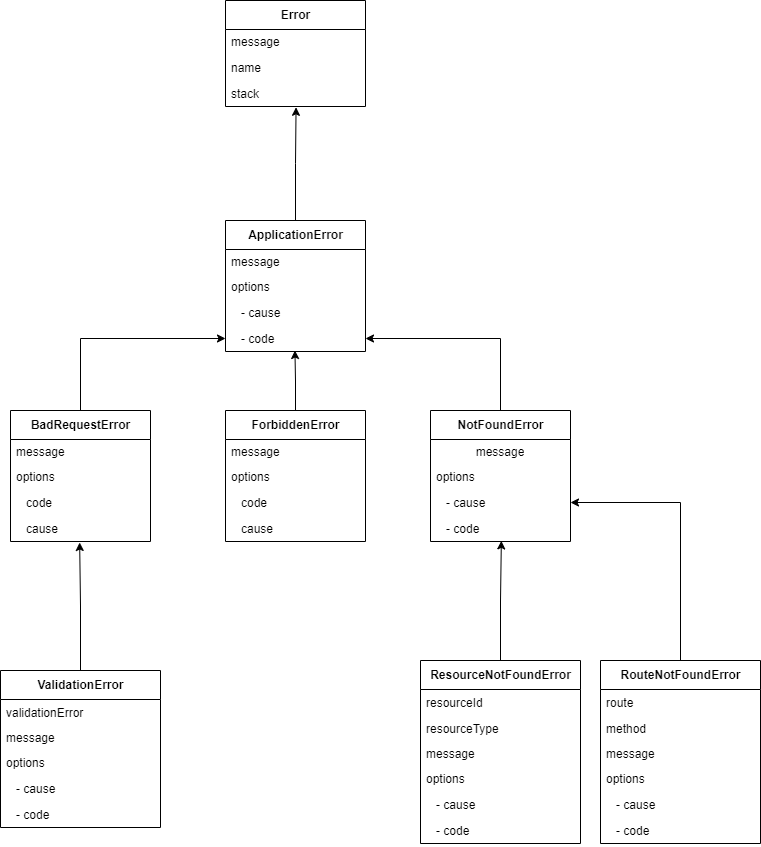

The diagram above was exported from draw.io. Its source (the exported page's mxGraphModel, read from the mxfile embedded in the PNG):
<mxGraphModel dx="1038" dy="1513" grid="1" gridSize="10" guides="1" tooltips="1" connect="1" arrows="1" fold="1" page="1" pageScale="1" pageWidth="850" pageHeight="1100" math="0" shadow="0">
  <root>
    <mxCell id="0" />
    <mxCell id="1" parent="0" />
    <mxCell id="CUh8TYaTHbbMUkMpdDZa-4" value="Error" style="swimlane;fontStyle=1;align=center;verticalAlign=middle;childLayout=stackLayout;horizontal=1;startSize=29;horizontalStack=0;resizeParent=1;resizeParentMax=0;resizeLast=0;collapsible=0;marginBottom=0;html=1;" parent="1" vertex="1">
      <mxGeometry x="295" y="170" width="140" height="106" as="geometry" />
    </mxCell>
    <mxCell id="CUh8TYaTHbbMUkMpdDZa-6" value="message" style="text;html=1;strokeColor=none;fillColor=none;align=left;verticalAlign=middle;spacingLeft=4;spacingRight=4;overflow=hidden;rotatable=0;points=[[0,0.5],[1,0.5]];portConstraint=eastwest;" parent="CUh8TYaTHbbMUkMpdDZa-4" vertex="1">
      <mxGeometry y="29" width="140" height="25" as="geometry" />
    </mxCell>
    <mxCell id="CUh8TYaTHbbMUkMpdDZa-8" value="name" style="text;strokeColor=none;fillColor=none;align=left;verticalAlign=top;spacingLeft=4;spacingRight=4;overflow=hidden;rotatable=0;points=[[0,0.5],[1,0.5]];portConstraint=eastwest;" parent="CUh8TYaTHbbMUkMpdDZa-4" vertex="1">
      <mxGeometry y="54" width="140" height="26" as="geometry" />
    </mxCell>
    <mxCell id="CUh8TYaTHbbMUkMpdDZa-7" value="stack" style="text;strokeColor=none;fillColor=none;align=left;verticalAlign=top;spacingLeft=4;spacingRight=4;overflow=hidden;rotatable=0;points=[[0,0.5],[1,0.5]];portConstraint=eastwest;" parent="CUh8TYaTHbbMUkMpdDZa-4" vertex="1">
      <mxGeometry y="80" width="140" height="26" as="geometry" />
    </mxCell>
    <mxCell id="GGQzfrR7R3QJgpXlMPha-9" style="edgeStyle=orthogonalEdgeStyle;rounded=0;orthogonalLoop=1;jettySize=auto;html=1;entryX=0.504;entryY=1.031;entryDx=0;entryDy=0;entryPerimeter=0;" parent="1" source="CUh8TYaTHbbMUkMpdDZa-16" target="CUh8TYaTHbbMUkMpdDZa-7" edge="1">
      <mxGeometry relative="1" as="geometry" />
    </mxCell>
    <mxCell id="CUh8TYaTHbbMUkMpdDZa-16" value="ApplicationError" style="swimlane;fontStyle=1;align=center;verticalAlign=middle;childLayout=stackLayout;horizontal=1;startSize=29;horizontalStack=0;resizeParent=1;resizeParentMax=0;resizeLast=0;collapsible=0;marginBottom=0;html=1;" parent="1" vertex="1">
      <mxGeometry x="295" y="390" width="140" height="131" as="geometry" />
    </mxCell>
    <mxCell id="CUh8TYaTHbbMUkMpdDZa-17" value="message" style="text;html=1;strokeColor=none;fillColor=none;align=left;verticalAlign=middle;spacingLeft=4;spacingRight=4;overflow=hidden;rotatable=0;points=[[0,0.5],[1,0.5]];portConstraint=eastwest;" parent="CUh8TYaTHbbMUkMpdDZa-16" vertex="1">
      <mxGeometry y="29" width="140" height="25" as="geometry" />
    </mxCell>
    <mxCell id="GGQzfrR7R3QJgpXlMPha-15" value="options" style="text;html=1;strokeColor=none;fillColor=none;align=left;verticalAlign=middle;spacingLeft=4;spacingRight=4;overflow=hidden;rotatable=0;points=[[0,0.5],[1,0.5]];portConstraint=eastwest;" parent="CUh8TYaTHbbMUkMpdDZa-16" vertex="1">
      <mxGeometry y="54" width="140" height="25" as="geometry" />
    </mxCell>
    <mxCell id="CUh8TYaTHbbMUkMpdDZa-19" value="   - cause" style="text;strokeColor=none;fillColor=none;align=left;verticalAlign=top;spacingLeft=4;spacingRight=4;overflow=hidden;rotatable=0;points=[[0,0.5],[1,0.5]];portConstraint=eastwest;" parent="CUh8TYaTHbbMUkMpdDZa-16" vertex="1">
      <mxGeometry y="79" width="140" height="26" as="geometry" />
    </mxCell>
    <mxCell id="CUh8TYaTHbbMUkMpdDZa-20" value="   - code" style="text;strokeColor=none;fillColor=none;align=left;verticalAlign=top;spacingLeft=4;spacingRight=4;overflow=hidden;rotatable=0;points=[[0,0.5],[1,0.5]];portConstraint=eastwest;" parent="CUh8TYaTHbbMUkMpdDZa-16" vertex="1">
      <mxGeometry y="105" width="140" height="26" as="geometry" />
    </mxCell>
    <mxCell id="GGQzfrR7R3QJgpXlMPha-12" style="edgeStyle=orthogonalEdgeStyle;rounded=0;orthogonalLoop=1;jettySize=auto;html=1;entryX=0;entryY=0.5;entryDx=0;entryDy=0;" parent="1" source="CUh8TYaTHbbMUkMpdDZa-22" target="CUh8TYaTHbbMUkMpdDZa-20" edge="1">
      <mxGeometry relative="1" as="geometry" />
    </mxCell>
    <mxCell id="CUh8TYaTHbbMUkMpdDZa-22" value="BadRequestError" style="swimlane;fontStyle=1;align=center;verticalAlign=middle;childLayout=stackLayout;horizontal=1;startSize=29;horizontalStack=0;resizeParent=1;resizeParentMax=0;resizeLast=0;collapsible=0;marginBottom=0;html=1;" parent="1" vertex="1">
      <mxGeometry x="80" y="580" width="140" height="131" as="geometry" />
    </mxCell>
    <mxCell id="CUh8TYaTHbbMUkMpdDZa-23" value="message" style="text;html=1;strokeColor=none;fillColor=none;align=left;verticalAlign=middle;spacingLeft=4;spacingRight=4;overflow=hidden;rotatable=0;points=[[0,0.5],[1,0.5]];portConstraint=eastwest;" parent="CUh8TYaTHbbMUkMpdDZa-22" vertex="1">
      <mxGeometry y="29" width="140" height="25" as="geometry" />
    </mxCell>
    <mxCell id="GGQzfrR7R3QJgpXlMPha-16" value="options" style="text;html=1;strokeColor=none;fillColor=none;align=left;verticalAlign=middle;spacingLeft=4;spacingRight=4;overflow=hidden;rotatable=0;points=[[0,0.5],[1,0.5]];portConstraint=eastwest;" parent="CUh8TYaTHbbMUkMpdDZa-22" vertex="1">
      <mxGeometry y="54" width="140" height="25" as="geometry" />
    </mxCell>
    <mxCell id="GGQzfrR7R3QJgpXlMPha-18" value="   code" style="text;strokeColor=none;fillColor=none;align=left;verticalAlign=top;spacingLeft=4;spacingRight=4;overflow=hidden;rotatable=0;points=[[0,0.5],[1,0.5]];portConstraint=eastwest;" parent="CUh8TYaTHbbMUkMpdDZa-22" vertex="1">
      <mxGeometry y="79" width="140" height="26" as="geometry" />
    </mxCell>
    <mxCell id="GGQzfrR7R3QJgpXlMPha-17" value="   cause" style="text;strokeColor=none;fillColor=none;align=left;verticalAlign=top;spacingLeft=4;spacingRight=4;overflow=hidden;rotatable=0;points=[[0,0.5],[1,0.5]];portConstraint=eastwest;" parent="CUh8TYaTHbbMUkMpdDZa-22" vertex="1">
      <mxGeometry y="105" width="140" height="26" as="geometry" />
    </mxCell>
    <mxCell id="GGQzfrR7R3QJgpXlMPha-13" style="edgeStyle=orthogonalEdgeStyle;rounded=0;orthogonalLoop=1;jettySize=auto;html=1;entryX=1;entryY=0.5;entryDx=0;entryDy=0;" parent="1" source="CUh8TYaTHbbMUkMpdDZa-32" target="CUh8TYaTHbbMUkMpdDZa-20" edge="1">
      <mxGeometry relative="1" as="geometry" />
    </mxCell>
    <mxCell id="CUh8TYaTHbbMUkMpdDZa-32" value="NotFoundError" style="swimlane;fontStyle=1;align=center;verticalAlign=middle;childLayout=stackLayout;horizontal=1;startSize=29;horizontalStack=0;resizeParent=1;resizeParentMax=0;resizeLast=0;collapsible=0;marginBottom=0;html=1;" parent="1" vertex="1">
      <mxGeometry x="500" y="580" width="140" height="131" as="geometry" />
    </mxCell>
    <mxCell id="CUh8TYaTHbbMUkMpdDZa-33" value="message" style="text;html=1;strokeColor=none;fillColor=none;align=center;verticalAlign=middle;spacingLeft=4;spacingRight=4;overflow=hidden;rotatable=0;points=[[0,0.5],[1,0.5]];portConstraint=eastwest;" parent="CUh8TYaTHbbMUkMpdDZa-32" vertex="1">
      <mxGeometry y="29" width="140" height="25" as="geometry" />
    </mxCell>
    <mxCell id="CUh8TYaTHbbMUkMpdDZa-34" value="options" style="text;html=1;strokeColor=none;fillColor=none;align=left;verticalAlign=middle;spacingLeft=4;spacingRight=4;overflow=hidden;rotatable=0;points=[[0,0.5],[1,0.5]];portConstraint=eastwest;" parent="CUh8TYaTHbbMUkMpdDZa-32" vertex="1">
      <mxGeometry y="54" width="140" height="25" as="geometry" />
    </mxCell>
    <mxCell id="CUh8TYaTHbbMUkMpdDZa-35" value="   - cause" style="text;strokeColor=none;fillColor=none;align=left;verticalAlign=top;spacingLeft=4;spacingRight=4;overflow=hidden;rotatable=0;points=[[0,0.5],[1,0.5]];portConstraint=eastwest;" parent="CUh8TYaTHbbMUkMpdDZa-32" vertex="1">
      <mxGeometry y="79" width="140" height="26" as="geometry" />
    </mxCell>
    <mxCell id="CUh8TYaTHbbMUkMpdDZa-36" value="   - code" style="text;strokeColor=none;fillColor=none;align=left;verticalAlign=top;spacingLeft=4;spacingRight=4;overflow=hidden;rotatable=0;points=[[0,0.5],[1,0.5]];portConstraint=eastwest;" parent="CUh8TYaTHbbMUkMpdDZa-32" vertex="1">
      <mxGeometry y="105" width="140" height="26" as="geometry" />
    </mxCell>
    <mxCell id="GGQzfrR7R3QJgpXlMPha-14" style="edgeStyle=orthogonalEdgeStyle;rounded=0;orthogonalLoop=1;jettySize=auto;html=1;entryX=0.506;entryY=0.977;entryDx=0;entryDy=0;entryPerimeter=0;" parent="1" source="GGQzfrR7R3QJgpXlMPha-1" target="CUh8TYaTHbbMUkMpdDZa-36" edge="1">
      <mxGeometry relative="1" as="geometry">
        <mxPoint x="569.5799999999999" y="736.402" as="targetPoint" />
      </mxGeometry>
    </mxCell>
    <mxCell id="GGQzfrR7R3QJgpXlMPha-1" value="ResourceNotFoundError" style="swimlane;fontStyle=1;align=center;verticalAlign=middle;childLayout=stackLayout;horizontal=1;startSize=29;horizontalStack=0;resizeParent=1;resizeParentMax=0;resizeLast=0;collapsible=0;marginBottom=0;html=1;" parent="1" vertex="1">
      <mxGeometry x="490" y="830" width="160" height="183" as="geometry" />
    </mxCell>
    <mxCell id="GGQzfrR7R3QJgpXlMPha-7" value="resourceId" style="text;strokeColor=none;fillColor=none;align=left;verticalAlign=top;spacingLeft=4;spacingRight=4;overflow=hidden;rotatable=0;points=[[0,0.5],[1,0.5]];portConstraint=eastwest;" parent="GGQzfrR7R3QJgpXlMPha-1" vertex="1">
      <mxGeometry y="29" width="160" height="26" as="geometry" />
    </mxCell>
    <mxCell id="GGQzfrR7R3QJgpXlMPha-6" value="resourceType" style="text;strokeColor=none;fillColor=none;align=left;verticalAlign=top;spacingLeft=4;spacingRight=4;overflow=hidden;rotatable=0;points=[[0,0.5],[1,0.5]];portConstraint=eastwest;" parent="GGQzfrR7R3QJgpXlMPha-1" vertex="1">
      <mxGeometry y="55" width="160" height="26" as="geometry" />
    </mxCell>
    <mxCell id="GGQzfrR7R3QJgpXlMPha-2" value="message" style="text;html=1;strokeColor=none;fillColor=none;align=left;verticalAlign=middle;spacingLeft=4;spacingRight=4;overflow=hidden;rotatable=0;points=[[0,0.5],[1,0.5]];portConstraint=eastwest;" parent="GGQzfrR7R3QJgpXlMPha-1" vertex="1">
      <mxGeometry y="81" width="160" height="25" as="geometry" />
    </mxCell>
    <mxCell id="GGQzfrR7R3QJgpXlMPha-3" value="options" style="text;html=1;strokeColor=none;fillColor=none;align=left;verticalAlign=middle;spacingLeft=4;spacingRight=4;overflow=hidden;rotatable=0;points=[[0,0.5],[1,0.5]];portConstraint=eastwest;" parent="GGQzfrR7R3QJgpXlMPha-1" vertex="1">
      <mxGeometry y="106" width="160" height="25" as="geometry" />
    </mxCell>
    <mxCell id="GGQzfrR7R3QJgpXlMPha-4" value="   - cause" style="text;strokeColor=none;fillColor=none;align=left;verticalAlign=top;spacingLeft=4;spacingRight=4;overflow=hidden;rotatable=0;points=[[0,0.5],[1,0.5]];portConstraint=eastwest;" parent="GGQzfrR7R3QJgpXlMPha-1" vertex="1">
      <mxGeometry y="131" width="160" height="26" as="geometry" />
    </mxCell>
    <mxCell id="GGQzfrR7R3QJgpXlMPha-5" value="   - code" style="text;strokeColor=none;fillColor=none;align=left;verticalAlign=top;spacingLeft=4;spacingRight=4;overflow=hidden;rotatable=0;points=[[0,0.5],[1,0.5]];portConstraint=eastwest;" parent="GGQzfrR7R3QJgpXlMPha-1" vertex="1">
      <mxGeometry y="157" width="160" height="26" as="geometry" />
    </mxCell>
    <mxCell id="GGQzfrR7R3QJgpXlMPha-26" style="edgeStyle=orthogonalEdgeStyle;rounded=0;orthogonalLoop=1;jettySize=auto;html=1;entryX=1;entryY=0.5;entryDx=0;entryDy=0;" parent="1" source="GGQzfrR7R3QJgpXlMPha-19" target="CUh8TYaTHbbMUkMpdDZa-35" edge="1">
      <mxGeometry relative="1" as="geometry" />
    </mxCell>
    <mxCell id="GGQzfrR7R3QJgpXlMPha-19" value="RouteNotFoundError" style="swimlane;fontStyle=1;align=center;verticalAlign=middle;childLayout=stackLayout;horizontal=1;startSize=29;horizontalStack=0;resizeParent=1;resizeParentMax=0;resizeLast=0;collapsible=0;marginBottom=0;html=1;" parent="1" vertex="1">
      <mxGeometry x="670" y="830" width="160" height="183" as="geometry" />
    </mxCell>
    <mxCell id="GGQzfrR7R3QJgpXlMPha-20" value="route" style="text;strokeColor=none;fillColor=none;align=left;verticalAlign=top;spacingLeft=4;spacingRight=4;overflow=hidden;rotatable=0;points=[[0,0.5],[1,0.5]];portConstraint=eastwest;" parent="GGQzfrR7R3QJgpXlMPha-19" vertex="1">
      <mxGeometry y="29" width="160" height="26" as="geometry" />
    </mxCell>
    <mxCell id="GGQzfrR7R3QJgpXlMPha-21" value="method" style="text;strokeColor=none;fillColor=none;align=left;verticalAlign=top;spacingLeft=4;spacingRight=4;overflow=hidden;rotatable=0;points=[[0,0.5],[1,0.5]];portConstraint=eastwest;" parent="GGQzfrR7R3QJgpXlMPha-19" vertex="1">
      <mxGeometry y="55" width="160" height="26" as="geometry" />
    </mxCell>
    <mxCell id="GGQzfrR7R3QJgpXlMPha-22" value="message" style="text;html=1;strokeColor=none;fillColor=none;align=left;verticalAlign=middle;spacingLeft=4;spacingRight=4;overflow=hidden;rotatable=0;points=[[0,0.5],[1,0.5]];portConstraint=eastwest;" parent="GGQzfrR7R3QJgpXlMPha-19" vertex="1">
      <mxGeometry y="81" width="160" height="25" as="geometry" />
    </mxCell>
    <mxCell id="GGQzfrR7R3QJgpXlMPha-23" value="options" style="text;html=1;strokeColor=none;fillColor=none;align=left;verticalAlign=middle;spacingLeft=4;spacingRight=4;overflow=hidden;rotatable=0;points=[[0,0.5],[1,0.5]];portConstraint=eastwest;" parent="GGQzfrR7R3QJgpXlMPha-19" vertex="1">
      <mxGeometry y="106" width="160" height="25" as="geometry" />
    </mxCell>
    <mxCell id="GGQzfrR7R3QJgpXlMPha-24" value="   - cause" style="text;strokeColor=none;fillColor=none;align=left;verticalAlign=top;spacingLeft=4;spacingRight=4;overflow=hidden;rotatable=0;points=[[0,0.5],[1,0.5]];portConstraint=eastwest;" parent="GGQzfrR7R3QJgpXlMPha-19" vertex="1">
      <mxGeometry y="131" width="160" height="26" as="geometry" />
    </mxCell>
    <mxCell id="GGQzfrR7R3QJgpXlMPha-25" value="   - code" style="text;strokeColor=none;fillColor=none;align=left;verticalAlign=top;spacingLeft=4;spacingRight=4;overflow=hidden;rotatable=0;points=[[0,0.5],[1,0.5]];portConstraint=eastwest;" parent="GGQzfrR7R3QJgpXlMPha-19" vertex="1">
      <mxGeometry y="157" width="160" height="26" as="geometry" />
    </mxCell>
    <mxCell id="GGQzfrR7R3QJgpXlMPha-33" style="edgeStyle=orthogonalEdgeStyle;rounded=0;orthogonalLoop=1;jettySize=auto;html=1;entryX=0.496;entryY=0.962;entryDx=0;entryDy=0;entryPerimeter=0;" parent="1" source="GGQzfrR7R3QJgpXlMPha-27" target="CUh8TYaTHbbMUkMpdDZa-20" edge="1">
      <mxGeometry relative="1" as="geometry" />
    </mxCell>
    <mxCell id="GGQzfrR7R3QJgpXlMPha-27" value="ForbiddenError" style="swimlane;fontStyle=1;align=center;verticalAlign=middle;childLayout=stackLayout;horizontal=1;startSize=29;horizontalStack=0;resizeParent=1;resizeParentMax=0;resizeLast=0;collapsible=0;marginBottom=0;html=1;" parent="1" vertex="1">
      <mxGeometry x="295" y="580" width="140" height="131" as="geometry" />
    </mxCell>
    <mxCell id="GGQzfrR7R3QJgpXlMPha-28" value="message" style="text;html=1;strokeColor=none;fillColor=none;align=left;verticalAlign=middle;spacingLeft=4;spacingRight=4;overflow=hidden;rotatable=0;points=[[0,0.5],[1,0.5]];portConstraint=eastwest;" parent="GGQzfrR7R3QJgpXlMPha-27" vertex="1">
      <mxGeometry y="29" width="140" height="25" as="geometry" />
    </mxCell>
    <mxCell id="GGQzfrR7R3QJgpXlMPha-29" value="options" style="text;html=1;strokeColor=none;fillColor=none;align=left;verticalAlign=middle;spacingLeft=4;spacingRight=4;overflow=hidden;rotatable=0;points=[[0,0.5],[1,0.5]];portConstraint=eastwest;" parent="GGQzfrR7R3QJgpXlMPha-27" vertex="1">
      <mxGeometry y="54" width="140" height="25" as="geometry" />
    </mxCell>
    <mxCell id="GGQzfrR7R3QJgpXlMPha-30" value="   code" style="text;strokeColor=none;fillColor=none;align=left;verticalAlign=top;spacingLeft=4;spacingRight=4;overflow=hidden;rotatable=0;points=[[0,0.5],[1,0.5]];portConstraint=eastwest;" parent="GGQzfrR7R3QJgpXlMPha-27" vertex="1">
      <mxGeometry y="79" width="140" height="26" as="geometry" />
    </mxCell>
    <mxCell id="GGQzfrR7R3QJgpXlMPha-31" value="   cause" style="text;strokeColor=none;fillColor=none;align=left;verticalAlign=top;spacingLeft=4;spacingRight=4;overflow=hidden;rotatable=0;points=[[0,0.5],[1,0.5]];portConstraint=eastwest;" parent="GGQzfrR7R3QJgpXlMPha-27" vertex="1">
      <mxGeometry y="105" width="140" height="26" as="geometry" />
    </mxCell>
    <mxCell id="GGQzfrR7R3QJgpXlMPha-46" style="edgeStyle=orthogonalEdgeStyle;rounded=0;orthogonalLoop=1;jettySize=auto;html=1;entryX=0.494;entryY=1.038;entryDx=0;entryDy=0;entryPerimeter=0;" parent="1" source="GGQzfrR7R3QJgpXlMPha-39" target="GGQzfrR7R3QJgpXlMPha-17" edge="1">
      <mxGeometry relative="1" as="geometry" />
    </mxCell>
    <mxCell id="GGQzfrR7R3QJgpXlMPha-39" value="ValidationError" style="swimlane;fontStyle=1;align=center;verticalAlign=middle;childLayout=stackLayout;horizontal=1;startSize=29;horizontalStack=0;resizeParent=1;resizeParentMax=0;resizeLast=0;collapsible=0;marginBottom=0;html=1;" parent="1" vertex="1">
      <mxGeometry x="70" y="840" width="160" height="157" as="geometry" />
    </mxCell>
    <mxCell id="GGQzfrR7R3QJgpXlMPha-40" value="validationError" style="text;strokeColor=none;fillColor=none;align=left;verticalAlign=top;spacingLeft=4;spacingRight=4;overflow=hidden;rotatable=0;points=[[0,0.5],[1,0.5]];portConstraint=eastwest;" parent="GGQzfrR7R3QJgpXlMPha-39" vertex="1">
      <mxGeometry y="29" width="160" height="26" as="geometry" />
    </mxCell>
    <mxCell id="GGQzfrR7R3QJgpXlMPha-42" value="message" style="text;html=1;strokeColor=none;fillColor=none;align=left;verticalAlign=middle;spacingLeft=4;spacingRight=4;overflow=hidden;rotatable=0;points=[[0,0.5],[1,0.5]];portConstraint=eastwest;" parent="GGQzfrR7R3QJgpXlMPha-39" vertex="1">
      <mxGeometry y="55" width="160" height="25" as="geometry" />
    </mxCell>
    <mxCell id="GGQzfrR7R3QJgpXlMPha-43" value="options" style="text;html=1;strokeColor=none;fillColor=none;align=left;verticalAlign=middle;spacingLeft=4;spacingRight=4;overflow=hidden;rotatable=0;points=[[0,0.5],[1,0.5]];portConstraint=eastwest;" parent="GGQzfrR7R3QJgpXlMPha-39" vertex="1">
      <mxGeometry y="80" width="160" height="25" as="geometry" />
    </mxCell>
    <mxCell id="GGQzfrR7R3QJgpXlMPha-44" value="   - cause" style="text;strokeColor=none;fillColor=none;align=left;verticalAlign=top;spacingLeft=4;spacingRight=4;overflow=hidden;rotatable=0;points=[[0,0.5],[1,0.5]];portConstraint=eastwest;" parent="GGQzfrR7R3QJgpXlMPha-39" vertex="1">
      <mxGeometry y="105" width="160" height="26" as="geometry" />
    </mxCell>
    <mxCell id="GGQzfrR7R3QJgpXlMPha-45" value="   - code" style="text;strokeColor=none;fillColor=none;align=left;verticalAlign=top;spacingLeft=4;spacingRight=4;overflow=hidden;rotatable=0;points=[[0,0.5],[1,0.5]];portConstraint=eastwest;" parent="GGQzfrR7R3QJgpXlMPha-39" vertex="1">
      <mxGeometry y="131" width="160" height="26" as="geometry" />
    </mxCell>
  </root>
</mxGraphModel>